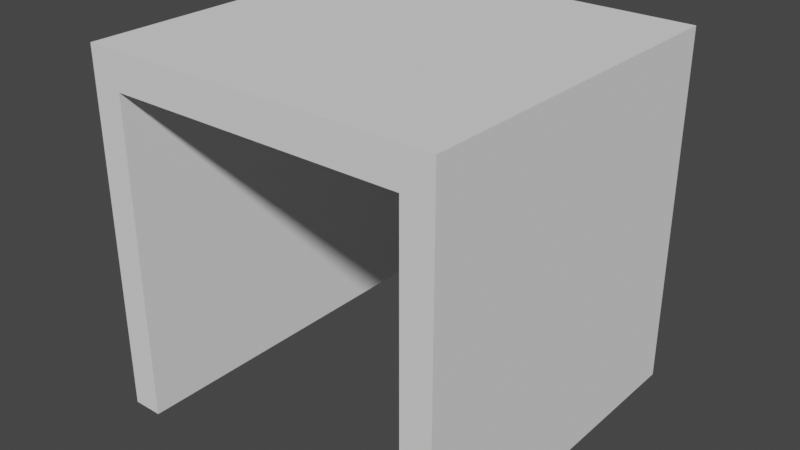 # Source: Boxer.blend  (saved by Blender 2.80.62; exported with 4.5.12 LTS)
import bpy
from mathutils import Matrix  # noqa: F401  (used for matrix-valued properties, if any)

bpy.ops.wm.read_factory_settings(use_empty=True)
scene = bpy.context.scene
scene.name = 'Scene'

# ---- collections
col_collection = bpy.data.collections.new('Collection'); scene.collection.children.link(col_collection)

# ---- world
world_world = bpy.data.worlds.new('World'); scene.world = world_world
world_world.use_nodes = True; world_world.node_tree.nodes.clear()
_N = world_world.node_tree.nodes; _L = world_world.node_tree.links
n0 = _N.new('ShaderNodeOutputWorld'); n0.name = 'World Output'; n0.location = (300, 300)
n1 = _N.new('ShaderNodeBackground'); n1.name = 'Background'; n1.location = (10, 300)
n1.inputs[0].default_value = (0.05088, 0.05088, 0.05088, 1.0)
_L.new(n1.outputs[0], n0.inputs[0])
n0.is_active_output = True
world_world.color = (0.05088, 0.05088, 0.05088)
world_world.use_sun_shadow = False
world_world.sun_shadow_jitter_overblur = 0.0

# ---- meshes
me_cube_001 = bpy.data.meshes.new('Cube.001')
me_cube_001.from_pydata([(-1.0, -1.0, -1.0), (-1.0, -1.0, 1.0), (-1.0, 1.0, -1.0), (-1.0, 1.0, 1.0), (1.0, -1.0, -1.0), (1.0, -1.0, 1.0), (1.0, 1.0, -1.0), (1.0, 1.0, 1.0), (1.0, -0.8289, 0.7978), (-1.0, -0.8289, 0.7978), (-1.0, -0.8289, -1.0), (-1.0, 0.8289, -1.0), (1.0, 0.8289, 0.7978), (-1.0, 0.8289, 0.7978), (1.0, 0.8289, -1.0), (1.0, -0.8289, -1.0)], [], [(0, 1, 3, 2, 11, 13, 9, 10), (2, 3, 7, 6), (6, 7, 5, 4, 15, 8, 12, 14), (4, 5, 1, 0), (2, 6, 14, 11), (7, 3, 1, 5), (12, 13, 11, 14), (8, 9, 13, 12), (9, 8, 15, 10), (10, 15, 4, 0)])
_uv = me_cube_001.uv_layers.new(name='UVMap')
_uv.uv.foreach_set('vector', [0.375, 0.0, 0.625, 0.0, 0.625, 0.25, 0.375, 0.25, 0.375, 0.2286, 0.5997, 0.2286, 0.5997, 0.02139, 0.375, 0.02139, 0.375, 0.25, 0.625, 0.25, 0.625, 0.5, 0.375, 0.5, 0.375, 0.5, 0.625, 0.5, 0.625, 0.75, 0.375, 0.75, 0.375, 0.7286, 0.5997, 0.7286, 0.5997, 0.5214, 0.375, 0.5214, 0.375, 0.75, 0.625, 0.75, 0.625, 1.0, 0.375, 1.0, 0.125, 0.5, 0.375, 0.5, 0.375, 0.5214, 0.125, 0.5214, 0.625, 0.5, 0.875, 0.5, 0.875, 0.75, 0.625, 0.75, 0.625, 0.4632, 0.625, 0.3112, 0.4472, 0.3112, 0.4472, 0.4632, 0.6618, 0.75, 0.8138, 0.75, 0.8138, 0.5, 0.6618, 0.5, 0.625, 0.9388, 0.625, 0.7868, 0.4472, 0.7868, 0.4472, 0.9388, 0.125, 0.7286, 0.375, 0.7286, 0.375, 0.75, 0.125, 0.75])
_uv.active_render = True
_uv = me_cube_001.uv_layers.new(name='UVMap.001')
_uv.uv.foreach_set('vector', [0.0, 0.0, 0.0, 0.0, 0.0, 0.0, 0.0, 0.0, 0.0, 0.0, 0.0, 0.0, 0.0, 0.0, 0.0, 0.0, 0.0, 0.0, 0.0, 0.0, 0.0, 0.0, 0.0, 0.0, 0.0, 0.0, 0.0, 0.0, 0.0, 0.0, 0.0, 0.0, 0.0, 0.0, 0.0, 0.0, 0.0, 0.0, 0.0, 0.0, 0.0, 0.0, 0.0, 0.0, 0.0, 0.0, 0.0, 0.0, 0.0, 0.0, 0.0, 0.0, 0.0, 0.0, 0.0, 0.0, 0.0, 0.0, 0.0, 0.0, 0.0, 0.0, 0.0, 0.0, 0.0, 0.0, 0.0, 0.0, 0.0, 0.0, 0.0, 0.0, 0.0, 0.0, 0.0, 0.0, 0.0, 0.0, 0.0, 0.0, 0.0, 0.0, 0.0, 0.0, 0.0, 0.0, 0.0, 0.0, 0.0, 0.0, 0.0, 0.0, 0.0, 0.0, 0.0, 0.0])
me_cube_001.use_remesh_preserve_volume = False
me_cube_001.use_remesh_preserve_attributes = False
me_cube_001.use_mirror_vertex_groups = False
me_cube_001.update()

# ---- objects
ob_cube = bpy.data.objects.new('Cube', me_cube_001)

# ---- transforms, parenting, visibility, modifiers, constraints
ob_cube.location = (0.0, 0.0, 1.0)
ob_cube.rotation_mode = 'YZX'
ob_cube.rotation_euler = (0.0, -0.0, 1.571)
ob_cube.scale = (0.5, 0.5, 0.5)
ob_cube.lineart.crease_threshold = 0.0

# ---- collection membership
col_collection.objects.link(ob_cube)

# ---- scene / render settings (as saved in the file)
scene.frame_start = 1; scene.frame_end = 250; scene.frame_set(1)
scene.render.engine = 'BLENDER_EEVEE_NEXT'
scene.cycles.use_denoising = False
scene.cycles.samples = 128
scene.cycles.sampling_pattern = 'TABULATED_SOBOL'
scene.cycles.use_adaptive_sampling = False
scene.cycles.use_light_tree = False
scene.view_settings.view_transform = 'Filmic'
bpy.context.view_layer.update()

# ---- added for rendering (the .blend has no active camera and no usable light): camera, sun
cam_auto = bpy.data.cameras.new('AutoCamera')
cam_auto.lens = 50.0
cam_auto.sensor_width = 36.0
cam_auto.clip_end = 1000.0
ob_auto_camera = bpy.data.objects.new('AutoCamera', cam_auto)
scene.collection.objects.link(ob_auto_camera)
ob_auto_camera.location = (1.60254, -1.92304, 2.28203)
ob_auto_camera.rotation_euler = (1.09748, -7.21219e-08, 0.694738)
scene.camera = ob_auto_camera
light_auto_sun = bpy.data.lights.new('AutoSun', 'SUN')
light_auto_sun.energy = 3.0
light_auto_sun.angle = 0.0523599
ob_auto_sun = bpy.data.objects.new('AutoSun', light_auto_sun)
scene.collection.objects.link(ob_auto_sun)
ob_auto_sun.rotation_euler = (0.872665, 0.174533, 0.523599)
bpy.context.view_layer.update()
